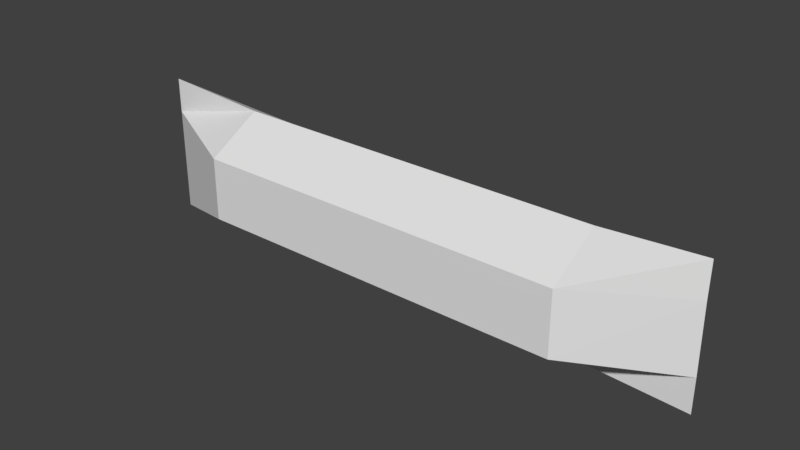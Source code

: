 # Source: biscut_1_coll.blend  (saved by Blender 2.78.0; exported with 4.5.12 LTS)
import bpy
from mathutils import Matrix  # noqa: F401  (used for matrix-valued properties, if any)

bpy.ops.wm.read_factory_settings(use_empty=True)
scene = bpy.context.scene
scene.name = 'Scene'

# ---- collections
col_collection_1 = bpy.data.collections.new('Collection 1'); scene.collection.children.link(col_collection_1)

# ---- world
world_world = bpy.data.worlds.new('World'); scene.world = world_world
world_world.color = (0.05088, 0.05088, 0.05088)
world_world.use_sun_shadow = False
world_world.sun_shadow_jitter_overblur = 0.0
world_world.cycles.sampling_method = 'MANUAL'

# ---- meshes
me_circle_001 = bpy.data.meshes.new('Circle.001')
me_circle_001.from_pydata([(-2.28, -5.96e-08, -0.8177), (-2.28, 0.8115, -0.3492), (-2.28, 0.8115, 0.5877), (-2.28, -5.96e-08, 1.056), (-2.28, -0.8115, 0.5877), (-2.28, -0.8115, -0.3492), (3.289, -5.96e-08, -0.8177), (3.289, 0.8115, -0.3492), (3.289, 0.8115, 0.5877), (3.289, -5.96e-08, 1.056), (3.289, -0.8115, 0.5877), (3.289, -0.8115, -0.3492), (4.74, -6.382e-08, -0.8973), (4.74, 0.004102, -0.389), (4.74, -0.0135, 0.6275), (4.74, -6.382e-08, 1.136), (-3.909, 2.98e-08, -0.4058), (-3.909, -6.56e-08, -0.9309), (-3.909, 2.98e-08, 0.6443), (-3.909, -6.56e-08, 1.169)], [], [(0, 5, 11, 6), (4, 3, 9, 10), (2, 1, 7, 8), (5, 4, 10, 11), (3, 2, 8, 9), (1, 0, 6, 7), (8, 7, 13, 14), (11, 10, 14, 13), (9, 8, 14, 15), (7, 6, 12, 13), (6, 11, 13, 12), (10, 9, 15, 14), (5, 0, 17, 16), (3, 4, 18, 19), (1, 2, 18, 16), (4, 5, 16, 18), (2, 3, 19, 18), (0, 1, 16, 17)])
_uv = me_circle_001.uv_layers.new(name='UVMap')
_uv.uv.foreach_set('vector', [0.0, 0.0, 0.0, 0.0, 0.0, 0.0, 0.0, 0.0, 0.0, 0.0, 0.0, 0.0, 0.0, 0.0, 0.0, 0.0, 0.0, 0.0, 0.0, 0.0, 0.0, 0.0, 0.0, 0.0, 0.0, 0.0, 0.0, 0.0, 0.0, 0.0, 0.0, 0.0, 0.0, 0.0, 0.0, 0.0, 0.0, 0.0, 0.0, 0.0, 0.0, 0.0, 0.0, 0.0, 0.0, 0.0, 0.0, 0.0, 0.0, 0.0, 0.0, 0.0, 0.0, 0.0, 0.0, 0.0, 0.0, 0.0, 0.0, 0.0, 0.0, 0.0, 0.0, 0.0, 0.0, 0.0, 0.0, 0.0, 0.0, 0.0, 0.0, 0.0, 0.0, 0.0, 0.0, 0.0, 0.0, 0.0, 0.0, 0.0, 0.0, 0.0, 0.0, 0.0, 0.0, 0.0, 0.0, 0.0, 0.0, 0.0, 0.0, 0.0, 0.0, 0.0, 0.0, 0.0, 0.0, 0.0, 0.0, 0.0, 0.0, 0.0, 0.0, 0.0, 0.0, 0.0, 0.0, 0.0, 0.0, 0.0, 0.0, 0.0, 0.0, 0.0, 0.0, 0.0, 0.0, 0.0, 0.0, 0.0, 0.0, 0.0, 0.0, 0.0, 0.0, 0.0, 0.0, 0.0, 0.0, 0.0, 0.0, 0.0, 0.0, 0.0, 0.0, 0.0, 0.0, 0.0, 0.0, 0.0, 0.0, 0.0, 0.0, 0.0])
me_circle_001.use_remesh_preserve_volume = False
me_circle_001.use_remesh_preserve_attributes = False
me_circle_001.use_mirror_vertex_groups = False
me_circle_001.update()

# ---- objects
ob_circle = bpy.data.objects.new('Circle', me_circle_001)

# ---- transforms, parenting, visibility, modifiers, constraints
ob_circle.location = (0.0, 0.0, 0.0)
ob_circle.lineart.crease_threshold = 0.0

# ---- collection membership
col_collection_1.objects.link(ob_circle)

# ---- scene / render settings (as saved in the file)
scene.frame_start = 1; scene.frame_end = 250; scene.frame_set(1)
scene.render.engine = 'CYCLES'
scene.render.resolution_percentage = 50
scene.render.dither_intensity = 0.0
scene.cycles.use_denoising = False
scene.cycles.samples = 128
scene.cycles.sampling_pattern = 'TABULATED_SOBOL'
scene.cycles.light_sampling_threshold = 0.0
scene.cycles.use_adaptive_sampling = False
scene.cycles.use_light_tree = False
scene.cycles.blur_glossy = 0.0
scene.cycles.sample_clamp_indirect = 0.0
scene.view_settings.view_transform = 'Standard'
bpy.context.view_layer.update()

# ---- added for rendering (the .blend has no active camera and no usable light): camera, sun
cam_auto = bpy.data.cameras.new('AutoCamera')
cam_auto.lens = 50.0
cam_auto.sensor_width = 36.0
cam_auto.clip_end = 1000.0
ob_auto_camera = bpy.data.objects.new('AutoCamera', cam_auto)
scene.collection.objects.link(ob_auto_camera)
ob_auto_camera.location = (8.78648, -10.0449, 6.81582)
ob_auto_camera.rotation_euler = (1.09748, -7.21219e-08, 0.694738)
scene.camera = ob_auto_camera
light_auto_sun = bpy.data.lights.new('AutoSun', 'SUN')
light_auto_sun.energy = 3.0
light_auto_sun.angle = 0.0523599
ob_auto_sun = bpy.data.objects.new('AutoSun', light_auto_sun)
scene.collection.objects.link(ob_auto_sun)
ob_auto_sun.rotation_euler = (0.872665, 0.174533, 0.523599)
bpy.context.view_layer.update()
